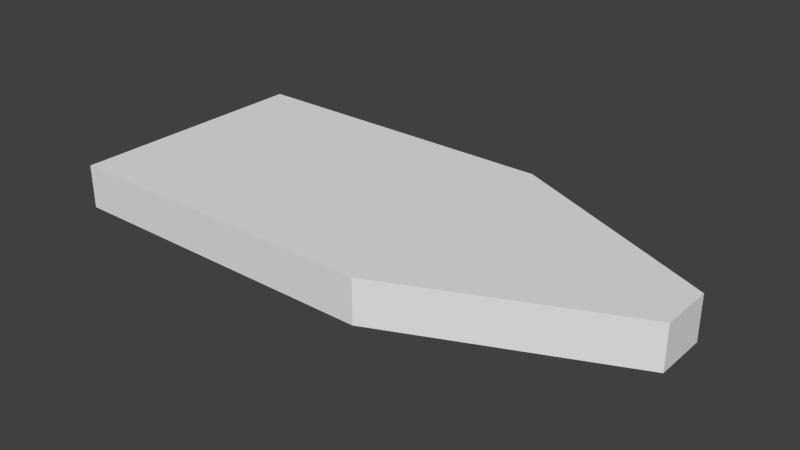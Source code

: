 # Source: menuselector.blend  (saved by Blender 2.73.0; exported with 4.5.12 LTS)
import bpy
from mathutils import Matrix  # noqa: F401  (used for matrix-valued properties, if any)

bpy.ops.wm.read_factory_settings(use_empty=True)
scene = bpy.context.scene
scene.name = 'Scene'

# ---- collections
col_collection_1 = bpy.data.collections.new('Collection 1'); scene.collection.children.link(col_collection_1)

# ---- world
world_world = bpy.data.worlds.new('World'); scene.world = world_world
world_world.color = (0.05088, 0.05088, 0.05088)
world_world.use_sun_shadow = False
world_world.sun_shadow_jitter_overblur = 0.0
world_world.cycles.sampling_method = 'MANUAL'
world_world.cycles.sample_map_resolution = 256

# ---- meshes
me_cube_001 = bpy.data.meshes.new('Cube.001')
me_cube_001.from_pydata([(-1.0, -0.4539, -0.1943), (-1.0, 0.4539, -0.1943), (-1.0, -0.4539, -0.03564), (-1.0, 0.4539, -0.03564), (0.2008, 0.4539, -0.1943), (1.0, 0.09831, -0.1943), (1.0, -0.09831, -0.1943), (0.2008, -0.4539, -0.1943), (1.0, 0.09831, -0.03564), (0.2008, 0.4539, -0.03564), (0.2008, -0.4539, -0.03564), (1.0, -0.09831, -0.03564)], [], [(2, 3, 1, 0), (0, 1, 4, 5, 6, 7), (3, 9, 4, 1), (10, 11, 8, 9, 3, 2), (10, 2, 0, 7), (8, 5, 4, 9), (10, 7, 6, 11), (8, 11, 6, 5)])
_uv = me_cube_001.uv_layers.new(name='UVMap')
_uv.uv.foreach_set('vector', [0.9308, 0.4133, 0.9308, 1.357e-08, 1.0, 0.0, 1.0, 0.4133, 0.7923, 0.9105, 0.3961, 0.9105, 0.3961, 0.3638, 0.5513, 0.0, 0.6371, 0.0, 0.7923, 0.3638, 0.8615, 0.9243, 0.8615, 0.3895, 0.9308, 0.3895, 0.9308, 0.9243, 0.0, 0.3638, 0.1552, 0.0, 0.241, 0.0, 0.3961, 0.3638, 0.3961, 0.9105, 1.04e-07, 0.9105, 0.7923, 0.5347, 0.7923, 0.0, 0.8615, 0.0, 0.8615, 0.5347, 0.8615, 0.0, 0.9308, 0.0, 0.9308, 0.3895, 0.8615, 0.3895, 0.7923, 0.5347, 0.8615, 0.5347, 0.8615, 0.9243, 0.7923, 0.9243, 3.251e-09, 1.0, 0.0, 0.9105, 0.06924, 0.9105, 0.06924, 1.0])
me_cube_001.use_remesh_preserve_volume = False
me_cube_001.use_remesh_preserve_attributes = False
me_cube_001.use_mirror_vertex_groups = False
me_cube_001.update()

# ---- objects
ob_cube = bpy.data.objects.new('Cube', me_cube_001)

# ---- transforms, parenting, visibility, modifiers, constraints
ob_cube.location = (0.0, 0.0, 0.0)
ob_cube.lineart.crease_threshold = 0.0

# ---- collection membership
col_collection_1.objects.link(ob_cube)

# ---- scene / render settings (as saved in the file)
scene.frame_start = 1; scene.frame_end = 250; scene.frame_set(1)
scene.render.engine = 'BLENDER_EEVEE_NEXT'
scene.render.resolution_percentage = 50
scene.render.dither_intensity = 0.0
scene.cycles.use_denoising = False
scene.cycles.samples = 10
scene.cycles.sampling_pattern = 'TABULATED_SOBOL'
scene.cycles.light_sampling_threshold = 0.0
scene.cycles.use_adaptive_sampling = False
scene.cycles.use_light_tree = False
scene.cycles.blur_glossy = 0.0
scene.cycles.pixel_filter_type = 'GAUSSIAN'
scene.cycles.sample_clamp_indirect = 0.0
scene.view_settings.view_transform = 'Standard'
bpy.context.view_layer.update()

# ---- added for rendering (the .blend has no active camera and no usable light): camera, sun
cam_auto = bpy.data.cameras.new('AutoCamera')
cam_auto.lens = 50.0
cam_auto.sensor_width = 36.0
cam_auto.clip_end = 1000.0
ob_auto_camera = bpy.data.objects.new('AutoCamera', cam_auto)
scene.collection.objects.link(ob_auto_camera)
ob_auto_camera.location = (2.03744, -2.44493, 1.51498)
ob_auto_camera.rotation_euler = (1.09748, -7.21219e-08, 0.694738)
scene.camera = ob_auto_camera
light_auto_sun = bpy.data.lights.new('AutoSun', 'SUN')
light_auto_sun.energy = 3.0
light_auto_sun.angle = 0.0523599
ob_auto_sun = bpy.data.objects.new('AutoSun', light_auto_sun)
scene.collection.objects.link(ob_auto_sun)
ob_auto_sun.rotation_euler = (0.872665, 0.174533, 0.523599)
bpy.context.view_layer.update()

